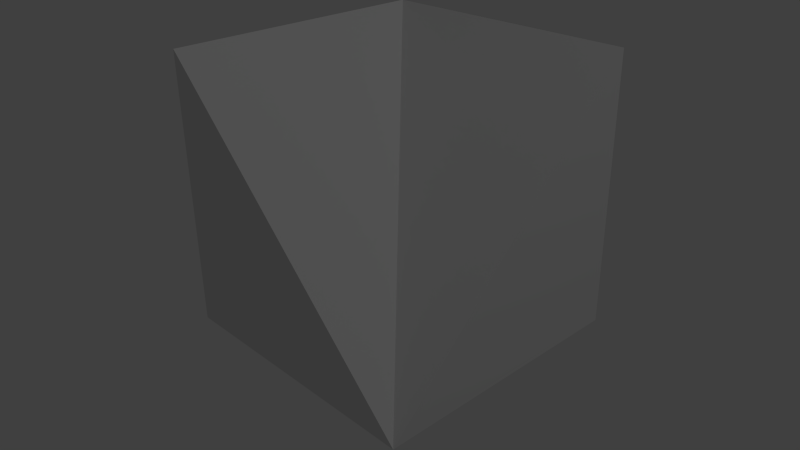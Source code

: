 # Source: mergeleft.blend  (saved by Blender 2.74.0; exported with 4.5.12 LTS)
import bpy
from mathutils import Matrix  # noqa: F401  (used for matrix-valued properties, if any)

bpy.ops.wm.read_factory_settings(use_empty=True)
scene = bpy.context.scene
scene.name = 'Scene'

# ---- collections
col_collection_1 = bpy.data.collections.new('Collection 1'); scene.collection.children.link(col_collection_1)

# ---- materials (node trees are filled in below, after node groups)
mat_material = bpy.data.materials.new('Material')
mat_material.alpha_threshold = 0.0
mat_material.use_transparent_shadow = False
mat_material.roughness = 0.5
mat_material.line_color = (0.0, 0.0, 0.0, 1.0)

# ---- material node trees

# ---- world
world_world = bpy.data.worlds.new('World'); scene.world = world_world
world_world.color = (0.05088, 0.05088, 0.05088)
world_world.use_sun_shadow = False
world_world.sun_shadow_jitter_overblur = 0.0
world_world.cycles.sampling_method = 'MANUAL'
world_world.cycles.sample_map_resolution = 256

# ---- cameras
cam_camera = bpy.data.cameras.new('Camera')
cam_camera.clip_end = 100.0
cam_camera.lens = 35.0
cam_camera.sensor_width = 32.0
cam_camera.sensor_height = 18.0
cam_camera.ortho_scale = 7.314
cam_camera.dof.focus_distance = 0.0
cam_camera.dof.aperture_fstop = 128.0

# ---- lights
light_lamp = bpy.data.lights.new('Lamp', 'POINT')
light_lamp.transmission_factor = 0.0
light_lamp.cutoff_distance = 30.0
light_lamp.energy = 100.0
light_lamp.shadow_buffer_clip_start = 1.001
light_lamp.shadow_soft_size = 0.1
light_lamp.shadow_maximum_resolution = 0.006
light_lamp.use_absolute_resolution = True
light_lamp.cycles.use_multiple_importance_sampling = False

# ---- meshes
me_cube_001 = bpy.data.meshes.new('Cube.001')
me_cube_001.from_pydata([(0.5, 0.5, -0.5), (-0.5, 0.5, 0.5), (-0.5, 0.5, -0.5), (0.5, -0.5, -0.5), (-0.5, -0.5, 0.5), (-0.5, -0.5, -0.5), (0.5, 0.5, 0.5)], [], [(2, 5, 4, 1), (3, 5, 2, 0), (1, 4, 3), (1, 6, 0, 2), (1, 3, 6), (0, 6, 3), (4, 5, 3)])
me_cube_001.materials.append(mat_material)
me_cube_001.use_remesh_preserve_volume = False
me_cube_001.use_remesh_preserve_attributes = False
me_cube_001.use_mirror_vertex_groups = False
me_cube_001.update()

# ---- objects
ob_mergeleft = bpy.data.objects.new('MergeLeft', me_cube_001)
ob_lamp = bpy.data.objects.new('Lamp', light_lamp)
ob_camera = bpy.data.objects.new('Camera', cam_camera)

# ---- transforms, parenting, visibility, modifiers, constraints
ob_mergeleft.location = (0.0, 0.0, 0.0)
ob_mergeleft.lock_rotations_4d = False
ob_mergeleft.empty_display_type = 'ARROWS'
ob_mergeleft.lineart.crease_threshold = 0.0
ob_lamp.location = (4.076, 1.005, 5.904)
ob_lamp.rotation_euler = (-0.09408, 0.2424, 1.75)
ob_lamp.lock_rotations_4d = False
ob_lamp.empty_display_type = 'ARROWS'
ob_lamp.color = (0.0, 0.0, 0.0, 0.0)
ob_lamp.lineart.crease_threshold = 0.0
ob_camera.location = (1.979, -1.841, 1.226)
ob_camera.rotation_euler = (1.109, 0.01082, 0.8149)
ob_camera.lock_rotations_4d = False
ob_camera.empty_display_type = 'ARROWS'
ob_camera.color = (0.0, 0.0, 0.0, 0.0)
ob_camera.display_type = 'WIRE'
ob_camera.lineart.crease_threshold = 0.0

# ---- collection membership
col_collection_1.objects.link(ob_mergeleft)
col_collection_1.objects.link(ob_lamp)
col_collection_1.objects.link(ob_camera)

# ---- scene / render settings (as saved in the file)
scene.camera = ob_camera
scene.frame_start = 1; scene.frame_end = 250; scene.frame_set(1)
scene.render.engine = 'BLENDER_EEVEE_NEXT'
scene.render.resolution_percentage = 50
scene.render.dither_intensity = 0.0
scene.cycles.use_denoising = False
scene.cycles.samples = 10
scene.cycles.sampling_pattern = 'TABULATED_SOBOL'
scene.cycles.light_sampling_threshold = 0.0
scene.cycles.use_adaptive_sampling = False
scene.cycles.use_light_tree = False
scene.cycles.blur_glossy = 0.0
scene.cycles.pixel_filter_type = 'GAUSSIAN'
scene.cycles.sample_clamp_indirect = 0.0
scene.view_settings.view_transform = 'Standard'
scene.unit_settings.scale_length = 0.5
bpy.context.view_layer.update()

